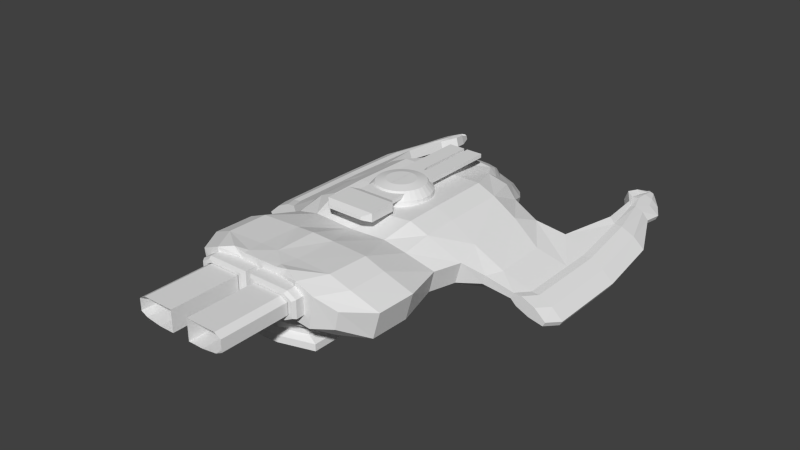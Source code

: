 # Source: corvette.blend  (saved by Blender 2.59.0; exported with 4.5.12 LTS)
import bpy
from mathutils import Matrix  # noqa: F401  (used for matrix-valued properties, if any)

bpy.ops.wm.read_factory_settings(use_empty=True)
scene = bpy.context.scene
scene.name = 'Scene'

# ---- collections
col_collection_1 = bpy.data.collections.new('Collection 1'); scene.collection.children.link(col_collection_1)

# ---- materials (node trees are filled in below, after node groups)
mat_material = bpy.data.materials.new('Material')
mat_material.alpha_threshold = 0.0
mat_material.use_transparent_shadow = False
mat_material.roughness = 0.5
mat_material.line_color = (0.0, 0.0, 0.0, 1.0)

# ---- material node trees

# ---- world
world_world = bpy.data.worlds.new('World'); scene.world = world_world
world_world.color = (0.05088, 0.05088, 0.05088)
world_world.use_sun_shadow = False
world_world.sun_shadow_jitter_overblur = 0.0
world_world.cycles.sampling_method = 'MANUAL'
world_world.cycles.sample_map_resolution = 256

# ---- meshes
me_cube = bpy.data.meshes.new('Cube')
me_cube.from_pydata([(3.718, -20.03, 0.1479), (1.877, -20.03, 0.1479), (3.718, -20.03, 2.648), (1.877, -20.03, 2.648), (5.548, -20.03, 2.648), (5.548, -20.03, 0.3967), (6.348, -20.03, 0.8071), (6.348, -20.03, 2.198), (6.775, -21.3, 2.358), (6.775, -21.3, 0.6668), (5.802, -21.3, 0.1675), (5.802, -21.3, 2.906), (1.336, -21.3, 2.906), (3.576, -21.3, 2.906), (1.336, -21.3, -0.1352), (3.576, -21.3, -0.1352), (3.576, -31.3, -0.1352), (1.336, -31.3, -0.1352), (3.576, -31.3, 2.906), (1.336, -31.3, 2.906), (5.802, -31.3, 2.906), (5.802, -31.3, 0.1675), (6.775, -31.3, 0.6668), (6.775, -31.3, 2.358)], [], [(0, 2, 3, 1), (2, 0, 5, 4), (4, 5, 6, 7), (4, 7, 8, 11), (7, 6, 9, 8), (6, 5, 10, 9), (2, 4, 11, 13), (5, 0, 15, 10), (1, 3, 12, 14), (3, 2, 13, 12), (0, 1, 14, 15), (15, 14, 17, 16), (12, 13, 18, 19), (14, 12, 19, 17), (10, 15, 16, 21), (13, 11, 20, 18), (9, 10, 21, 22), (8, 9, 22, 23), (11, 8, 23, 20)])
_uv = me_cube.uv_layers.new(name='UVTex')
_uv.uv.foreach_set('vector', [0.8547, 0.8261, 0.696, 0.8266, 0.6956, 0.7097, 0.8544, 0.7092, 0.696, 0.8266, 0.8547, 0.8261, 0.8393, 0.9423, 0.6963, 0.9428, 0.6963, 0.9428, 0.8393, 0.9423, 0.8134, 0.9932, 0.7251, 0.9935, 0.6151, 0.9018, 0.67, 0.8995, 0.6951, 0.9817, 0.6284, 0.9845, 0.9006, 0.8978, 0.9889, 0.8975, 0.9981, 0.9819, 0.8907, 0.9822, 0.02479, 0.8994, 0.07979, 0.9011, 0.06691, 0.9837, 0.0, 0.9816, 0.5005, 0.8996, 0.6151, 0.9018, 0.6284, 0.9845, 0.489, 0.9819, 0.07979, 0.9011, 0.1968, 0.9002, 0.2092, 0.9826, 0.06691, 0.9837, 0.8729, 0.7087, 0.7142, 0.7092, 0.6975, 0.633, 0.8907, 0.633, 0.3853, 0.8975, 0.5005, 0.8996, 0.489, 0.9819, 0.3488, 0.9793, 0.1968, 0.9002, 0.3113, 0.8975, 0.3486, 0.9793, 0.2092, 0.9826, 0.2092, 0.633, 0.3486, 0.633, 0.3488, 0.007152, 0.2095, 0.007152, 0.3488, 0.633, 0.489, 0.633, 0.4895, 0.007152, 0.3493, 0.007152, 0.8907, 0.633, 0.6975, 0.633, 0.6956, 0.007152, 0.8887, 0.007152, 0.06691, 0.633, 0.2092, 0.633, 0.2095, 0.007152, 0.06714, 0.007152, 0.489, 0.633, 0.6284, 0.633, 0.6289, 0.007152, 0.4895, 0.007152, 0.0, 0.633, 0.06691, 0.633, 0.06714, 0.007152, 0.0002341, 0.007152, 0.8907, 0.633, 0.9981, 0.633, 1.0, 0.007152, 0.8926, 0.007152, 0.6284, 0.633, 0.6951, 0.633, 0.6956, 0.007152, 0.6289, 0.007152])
me_cube.use_remesh_preserve_volume = False
me_cube.use_remesh_preserve_attributes = False
me_cube.use_mirror_vertex_groups = False
me_cube.update()
me_turret = bpy.data.meshes.new('Turret')
me_turret.from_pydata([(-0.2758, 11.22, -0.28), (-0.2758, 2.754, -0.28), (-2.708, 2.754, -0.28), (-2.708, 11.22, -0.28), (-0.2758, 11.22, 0.28), (-0.2758, 2.754, 0.28), (-2.708, 2.754, 0.28), (-2.708, 11.22, 0.28), (-2.708, 1.754, 0.28), (0.0, 1.754, 0.28), (-2.708, 1.754, -0.28), (0.0, 1.754, -0.28), (-6.903e-06, -8.146, -0.28), (-2.708, -8.146, -0.28), (-6.903e-06, -8.146, 0.28), (-2.708, -8.146, 0.28), (-3.708, -9.146, 0.616), (-8.345e-06, -9.146, 0.616), (-3.708, -9.146, -0.616), (-8.345e-06, -9.146, -0.616), (-1.246e-05, -13.15, -0.616), (-3.708, -13.15, -0.616), (-1.246e-05, -13.15, 0.616), (-3.708, -13.15, 0.616), (-2.708, -14.15, 0.2464), (-1.347e-05, -14.15, 0.2464), (-2.708, -14.15, -0.2464), (-1.347e-05, -14.15, -0.2464), (2.743e-07, 1.432, -1.443), (-1.17e-06, -7.432, -1.443), (-0.8646, -7.346, -1.443), (-1.696, -7.094, -1.443), (-2.462, -6.685, -1.443), (-3.134, -6.134, -1.443), (-3.685, -5.462, -1.443), (-4.094, -4.696, -1.443), (-4.346, -3.865, -1.443), (-4.432, -3.0, -1.443), (-4.346, -2.135, -1.443), (-4.094, -1.304, -1.443), (-3.685, -0.538, -1.443), (-3.134, 0.1336, -1.443), (-2.462, 0.6847, -1.443), (-1.696, 1.094, -1.443), (-0.8645, 1.346, -1.443), (7.389e-06, 1.432, -0.5568), (4.395e-06, -7.432, -0.5568), (-0.8645, -7.346, -0.5568), (-1.696, -7.094, -0.5568), (-2.462, -6.685, -0.5568), (-3.134, -6.134, -0.5568), (-3.685, -5.462, -0.5568), (-4.094, -4.696, -0.5568), (-4.346, -3.865, -0.5568), (-4.432, -3.0, -0.5568), (-4.346, -2.135, -0.5568), (-4.094, -1.304, -0.5568), (-3.685, -0.538, -0.5568), (-3.134, 0.1336, -0.5568), (-2.462, 0.6847, -0.5568), (-1.696, 1.094, -0.5568), (-0.8646, 1.346, -0.5568), (-0.6862, 0.46, 0.522), (-1.348, 0.2592, 0.522), (-1.958, -0.06695, 0.522), (-2.493, -0.5059, 0.522), (-2.932, -1.041, 0.522), (-3.258, -1.651, 0.522), (-3.459, -2.313, 0.522), (-3.527, -3.001, 0.522), (-3.459, -3.69, 0.522), (-3.258, -4.352, 0.522), (-2.932, -4.962, 0.522), (-2.493, -5.497, 0.522), (-1.958, -5.936, 0.522), (-1.348, -6.262, 0.522), (-0.6862, -6.463, 0.522), (0.002332, -6.531, 0.522), (0.002334, 0.5278, 0.522), (0.00602, -0.9035, 0.831), (0.006018, -5.104, 0.831), (-0.4037, -5.064, 0.831), (-0.7977, -4.944, 0.831), (-1.161, -4.75, 0.831), (-1.479, -4.489, 0.831), (-1.74, -4.171, 0.831), (-1.934, -3.807, 0.831), (-2.054, -3.413, 0.831), (-2.094, -3.004, 0.831), (-2.054, -2.594, 0.831), (-1.934, -2.2, 0.831), (-1.74, -1.837, 0.831), (-1.479, -1.519, 0.831), (-1.161, -1.257, 0.831), (-0.7977, -1.063, 0.831), (-0.4037, -0.9439, 0.831), (0.006016, -3.004, 0.831)], [], [(0, 1, 2, 3), (4, 7, 6, 5), (0, 4, 5, 1), (2, 6, 7, 3), (4, 0, 3, 7), (6, 2, 10, 8), (1, 5, 9, 11), (5, 6, 8, 9), (2, 1, 11, 10), (10, 11, 12, 13), (9, 8, 15, 14), (8, 10, 13, 15), (15, 13, 18, 16), (12, 14, 17, 19), (14, 15, 16, 17), (13, 12, 19, 18), (18, 19, 20, 21), (17, 16, 23, 22), (19, 17, 22, 20), (16, 18, 21, 23), (23, 21, 26, 24), (20, 22, 25, 27), (22, 23, 24, 25), (21, 20, 27, 26), (27, 25, 24, 26), (29, 46, 47, 30), (30, 47, 48, 31), (31, 48, 49, 32), (32, 49, 50, 33), (33, 50, 51, 34), (34, 51, 52, 35), (35, 52, 53, 36), (36, 53, 54, 37), (37, 54, 55, 38), (38, 55, 56, 39), (39, 56, 57, 40), (40, 57, 58, 41), (41, 58, 59, 42), (42, 59, 60, 43), (43, 60, 61, 44), (44, 61, 45, 28), (45, 61, 62, 78), (61, 60, 63, 62), (60, 59, 64, 63), (59, 58, 65, 64), (58, 57, 66, 65), (57, 56, 67, 66), (56, 55, 68, 67), (55, 54, 69, 68), (54, 53, 70, 69), (53, 52, 71, 70), (52, 51, 72, 71), (51, 50, 73, 72), (50, 49, 74, 73), (49, 48, 75, 74), (48, 47, 76, 75), (47, 46, 77, 76), (76, 77, 80, 81), (75, 76, 81, 82), (74, 75, 82, 83), (73, 74, 83, 84), (72, 73, 84, 85), (71, 72, 85, 86), (70, 71, 86, 87), (69, 70, 87, 88), (68, 69, 88, 89), (67, 68, 89, 90), (66, 67, 90, 91), (65, 66, 91, 92), (64, 65, 92, 93), (63, 64, 93, 94), (62, 63, 94, 95), (78, 62, 95, 79), (96, 81, 80), (96, 82, 81), (96, 83, 82), (96, 84, 83), (96, 85, 84), (96, 86, 85), (96, 87, 86), (96, 88, 87), (96, 89, 88), (96, 90, 89), (96, 91, 90), (96, 92, 91), (96, 93, 92), (96, 94, 93), (96, 95, 94), (96, 79, 95)])
_uv = me_turret.uv_layers.new(name='UVTex')
_uv.uv.foreach_set('vector', [0.1469, 0.0334, 0.1479, 0.3496, 0.05702, 0.3499, 0.05605, 0.03368, 0.1733, 0.0334, 0.2642, 0.03368, 0.2632, 0.3499, 0.1724, 0.3496, 0.3009, 0.5025, 0.3009, 0.5375, 0.3009, 0.5375, 0.3009, 0.5025, 0.301, 0.4817, 0.3009, 0.4466, 0.3009, 0.4466, 0.301, 0.4817, 0.3009, 0.4253, 0.3359, 0.4254, 0.3364, 0.2732, 0.3013, 0.2731, 0.3009, 0.4466, 0.301, 0.4817, 0.301, 0.4817, 0.3009, 0.4466, 0.3009, 0.5025, 0.3009, 0.5375, 0.3181, 0.5376, 0.3182, 0.5025, 0.1724, 0.3496, 0.2632, 0.3499, 0.2631, 0.3873, 0.162, 0.387, 0.05702, 0.3499, 0.1479, 0.3496, 0.1583, 0.387, 0.05714, 0.3873, 0.05714, 0.3873, 0.1583, 0.387, 0.1595, 0.7569, 0.05828, 0.7572, 0.162, 0.387, 0.2631, 0.3873, 0.262, 0.7572, 0.1608, 0.7569, 0.3009, 0.4466, 0.301, 0.4817, 0.301, 0.4817, 0.3009, 0.4466, 0.3009, 0.4466, 0.301, 0.4817, 0.3636, 0.5025, 0.3634, 0.4254, 0.3364, 0.3693, 0.3364, 0.4044, 0.3364, 0.4254, 0.3365, 0.3483, 0.1608, 0.7569, 0.262, 0.7572, 0.2993, 0.7946, 0.1607, 0.7942, 0.05828, 0.7572, 0.1595, 0.7569, 0.1596, 0.7942, 0.02103, 0.7946, 0.02103, 0.7946, 0.1596, 0.7942, 0.16, 0.9436, 0.02149, 0.9441, 0.1607, 0.7942, 0.2993, 0.7946, 0.2988, 0.9441, 0.1603, 0.9436, 0.3365, 0.3483, 0.3364, 0.4254, 0.3364, 0.4254, 0.3365, 0.3483, 0.3634, 0.4254, 0.3636, 0.5025, 0.3636, 0.5025, 0.3634, 0.4254, 0.378, 0.2731, 0.3009, 0.2728, 0.3242, 0.2103, 0.355, 0.2104, 0.3365, 0.3483, 0.3364, 0.4254, 0.3364, 0.4023, 0.3364, 0.3714, 0.1603, 0.9436, 0.2988, 0.9441, 0.2613, 0.9814, 0.1601, 0.9811, 0.02149, 0.9441, 0.16, 0.9436, 0.1601, 0.9811, 0.05897, 0.9814, 0.3247, 0.04086, 0.3555, 0.04096, 0.355, 0.2104, 0.3242, 0.2103, 0.958, 0.01872, 0.958, 0.01872, 0.8634, 0.02804, 0.8634, 0.02804, 0.8634, 0.02804, 0.8634, 0.02804, 0.7725, 0.05562, 0.7725, 0.05562, 0.7725, 0.05562, 0.7725, 0.05562, 0.6887, 0.1004, 0.6887, 0.1004, 0.6887, 0.1004, 0.6887, 0.1004, 0.6152, 0.1607, 0.6152, 0.1607, 0.6152, 0.1607, 0.6152, 0.1607, 0.5549, 0.2342, 0.5549, 0.2342, 0.5549, 0.2342, 0.5549, 0.2342, 0.5101, 0.318, 0.5101, 0.318, 0.5101, 0.318, 0.5101, 0.318, 0.4825, 0.4089, 0.4825, 0.4089, 0.4825, 0.4089, 0.4825, 0.4089, 0.4732, 0.5035, 0.4732, 0.5035, 0.4732, 0.5035, 0.4732, 0.5035, 0.4825, 0.598, 0.4825, 0.598, 0.4825, 0.598, 0.4825, 0.598, 0.5101, 0.689, 0.5101, 0.689, 0.5101, 0.689, 0.5101, 0.689, 0.5549, 0.7728, 0.5549, 0.7728, 0.5549, 0.7728, 0.5549, 0.7728, 0.6152, 0.8462, 0.6152, 0.8462, 0.6152, 0.8462, 0.6152, 0.8462, 0.6887, 0.9065, 0.6887, 0.9065, 0.6887, 0.9065, 0.6887, 0.9065, 0.7725, 0.9513, 0.7725, 0.9513, 0.7725, 0.9513, 0.7725, 0.9513, 0.8634, 0.9789, 0.8634, 0.9789, 0.8634, 0.9789, 0.8634, 0.9789, 0.958, 0.9882, 0.958, 0.9882, 0.958, 0.9882, 0.8634, 0.9789, 0.8829, 0.882, 0.9582, 0.8894, 0.8634, 0.9789, 0.7725, 0.9513, 0.8105, 0.86, 0.8829, 0.882, 0.7725, 0.9513, 0.6887, 0.9065, 0.7438, 0.8243, 0.8105, 0.86, 0.6887, 0.9065, 0.6152, 0.8462, 0.6853, 0.7763, 0.7438, 0.8243, 0.6152, 0.8462, 0.5549, 0.7728, 0.6372, 0.7178, 0.6853, 0.7763, 0.5549, 0.7728, 0.5101, 0.689, 0.6016, 0.6511, 0.6372, 0.7178, 0.5101, 0.689, 0.4825, 0.598, 0.5796, 0.5786, 0.6016, 0.6511, 0.4825, 0.598, 0.4732, 0.5035, 0.5722, 0.5033, 0.5796, 0.5786, 0.4732, 0.5035, 0.4825, 0.4089, 0.5796, 0.428, 0.5722, 0.5033, 0.4825, 0.4089, 0.5101, 0.318, 0.6016, 0.3556, 0.5796, 0.428, 0.5101, 0.318, 0.5549, 0.2342, 0.6372, 0.2888, 0.6016, 0.3556, 0.5549, 0.2342, 0.6152, 0.1607, 0.6853, 0.2303, 0.6372, 0.2888, 0.6152, 0.1607, 0.6887, 0.1004, 0.7438, 0.1823, 0.6853, 0.2303, 0.6887, 0.1004, 0.7725, 0.05562, 0.8105, 0.1466, 0.7438, 0.1823, 0.7725, 0.05562, 0.8634, 0.02804, 0.8829, 0.1247, 0.8105, 0.1466, 0.8634, 0.02804, 0.958, 0.01872, 0.9582, 0.1173, 0.8829, 0.1247, 0.8829, 0.1247, 0.9582, 0.1173, 0.9586, 0.2733, 0.9138, 0.2777, 0.8105, 0.1466, 0.8829, 0.1247, 0.9138, 0.2777, 0.8707, 0.2908, 0.7438, 0.1823, 0.8105, 0.1466, 0.8707, 0.2908, 0.831, 0.3121, 0.6853, 0.2303, 0.7438, 0.1823, 0.831, 0.3121, 0.7962, 0.3406, 0.6372, 0.2888, 0.6853, 0.2303, 0.7962, 0.3406, 0.7676, 0.3754, 0.6016, 0.3556, 0.6372, 0.2888, 0.7676, 0.3754, 0.7464, 0.4152, 0.5796, 0.428, 0.6016, 0.3556, 0.7464, 0.4152, 0.7333, 0.4582, 0.5722, 0.5033, 0.5796, 0.428, 0.7333, 0.4582, 0.7289, 0.5031, 0.5796, 0.5786, 0.5722, 0.5033, 0.7289, 0.5031, 0.7333, 0.5479, 0.6016, 0.6511, 0.5796, 0.5786, 0.7333, 0.5479, 0.7464, 0.591, 0.6372, 0.7178, 0.6016, 0.6511, 0.7464, 0.591, 0.7676, 0.6307, 0.6853, 0.7763, 0.6372, 0.7178, 0.7676, 0.6307, 0.7962, 0.6655, 0.7438, 0.8243, 0.6853, 0.7763, 0.7962, 0.6655, 0.831, 0.6941, 0.8105, 0.86, 0.7438, 0.8243, 0.831, 0.6941, 0.8707, 0.7153, 0.8829, 0.882, 0.8105, 0.86, 0.8707, 0.7153, 0.9138, 0.7284, 0.9582, 0.8894, 0.8829, 0.882, 0.9138, 0.7284, 0.9586, 0.7328, 0.9586, 0.5031, 0.9138, 0.2777, 0.9586, 0.2733, 0.9586, 0.5031, 0.8707, 0.2908, 0.9138, 0.2777, 0.9586, 0.5031, 0.831, 0.3121, 0.8707, 0.2908, 0.9586, 0.5031, 0.7962, 0.3406, 0.831, 0.3121, 0.9586, 0.5031, 0.7676, 0.3754, 0.7962, 0.3406, 0.9586, 0.5031, 0.7464, 0.4152, 0.7676, 0.3754, 0.9586, 0.5031, 0.7333, 0.4582, 0.7464, 0.4152, 0.9586, 0.5031, 0.7289, 0.5031, 0.7333, 0.4582, 0.9586, 0.5031, 0.7333, 0.5479, 0.7289, 0.5031, 0.9586, 0.5031, 0.7464, 0.591, 0.7333, 0.5479, 0.9586, 0.5031, 0.7676, 0.6307, 0.7464, 0.591, 0.9586, 0.5031, 0.7962, 0.6655, 0.7676, 0.6307, 0.9586, 0.5031, 0.831, 0.6941, 0.7962, 0.6655, 0.9586, 0.5031, 0.8707, 0.7153, 0.831, 0.6941, 0.9586, 0.5031, 0.9138, 0.7284, 0.8707, 0.7153, 0.9586, 0.5031, 0.9586, 0.7328, 0.9138, 0.7284])
me_turret.use_remesh_preserve_volume = False
me_turret.use_remesh_preserve_attributes = False
me_turret.use_mirror_vertex_groups = False
me_turret.update()
me_weapon = bpy.data.meshes.new('Weapon')
me_weapon.from_pydata([(12.12, 18.53, -6.006), (12.12, 14.53, -6.006), (6.724, 16.53, -6.006), (6.724, 18.53, -6.006), (12.12, 18.53, -4.886), (12.12, 14.53, -4.886), (6.724, 16.53, -4.886), (6.724, 18.53, -4.886), (9.367, 18.53, -6.006), (9.367, 18.53, -4.886), (9.103, 18.68, -4.998), (9.103, 18.68, -5.894), (6.988, 18.68, -4.998), (6.988, 18.68, -5.894), (9.643, 18.68, -4.998), (9.643, 18.68, -5.894), (11.85, 18.68, -4.998), (11.85, 18.68, -5.894), (11.85, 19.98, -5.894), (11.85, 19.98, -4.998), (9.643, 19.98, -5.894), (9.643, 19.98, -4.998), (6.988, 19.98, -5.894), (6.988, 19.98, -4.998), (9.103, 19.98, -5.894), (9.103, 19.98, -4.998), (8.791, 19.98, -5.132), (8.791, 19.98, -5.759), (7.31, 19.98, -5.132), (7.31, 19.98, -5.759), (9.969, 19.98, -5.132), (9.969, 19.98, -5.759), (11.51, 19.98, -5.132), (11.51, 19.98, -5.759), (11.51, 18.98, -5.759), (11.51, 18.98, -5.132), (9.969, 18.98, -5.759), (9.969, 18.98, -5.132), (7.31, 18.98, -5.759), (7.31, 18.98, -5.132), (8.791, 18.98, -5.759), (8.791, 18.98, -5.132)], [], [(0, 4, 5, 1), (1, 5, 6, 2), (2, 6, 7, 3), (8, 1, 2), (3, 8, 2), (8, 0, 1), (9, 6, 5), (4, 9, 5), (9, 7, 6), (9, 8, 11, 10), (7, 9, 10, 12), (8, 3, 13, 11), (3, 7, 12, 13), (8, 9, 14, 15), (9, 4, 16, 14), (0, 8, 15, 17), (4, 0, 17, 16), (16, 17, 18, 19), (17, 15, 20, 18), (14, 16, 19, 21), (15, 14, 21, 20), (13, 12, 23, 22), (11, 13, 22, 24), (12, 10, 25, 23), (10, 11, 24, 25), (25, 24, 27, 26), (23, 25, 26, 28), (24, 22, 29, 27), (22, 23, 28, 29), (20, 21, 30, 31), (21, 19, 32, 30), (18, 20, 31, 33), (19, 18, 33, 32), (32, 33, 34, 35), (33, 31, 36, 34), (30, 32, 35, 37), (31, 30, 37, 36), (29, 28, 39, 38), (27, 29, 38, 40), (28, 26, 41, 39), (26, 27, 40, 41), (40, 38, 39, 41), (34, 36, 37, 35)])
_uv = me_weapon.uv_layers.new(name='UVTex')
_uv.uv.foreach_set('vector', [0.2263, 0.5028, 0.2267, 0.6063, 0.2267, 0.6063, 0.2263, 0.5028, 0.5006, 0.5028, 0.6041, 0.5029, 0.6035, 1.002, 0.5, 1.002, 0.231, 0.6063, 0.2307, 0.5028, 0.2307, 0.5028, 0.231, 0.6063, 0.2557, 0.3687, 0.0, 0.0, 0.4994, 0.1832, 0.5, 0.368, 0.2557, 0.3687, 0.4994, 0.1832, 0.2557, 0.3687, 0.001134, 0.3695, 0.0, 0.0, 0.7557, 0.134, 0.9994, 0.3196, 0.5, 0.5028, 0.5011, 0.1333, 0.7557, 0.134, 0.5, 0.5028, 0.7557, 0.134, 1.0, 0.1348, 0.9994, 0.3196, 0.2016, 0.5028, 0.2019, 0.6063, 0.2263, 0.5958, 0.2261, 0.5131, 1.0, 0.1348, 0.7557, 0.134, 0.7802, 0.1209, 0.9756, 0.1215, 0.2557, 0.3687, 0.5, 0.368, 0.4756, 0.3813, 0.2802, 0.3819, 0.6288, 0.7433, 0.6285, 0.6399, 0.6041, 0.6503, 0.6043, 0.7331, 0.2019, 0.6063, 0.2016, 0.5028, 0.1762, 0.5132, 0.1764, 0.596, 0.7557, 0.134, 0.5011, 0.1333, 0.5266, 0.1201, 0.7303, 0.1207, 0.001134, 0.3695, 0.2557, 0.3687, 0.2303, 0.3821, 0.02664, 0.3827, 0.2006, 0.6063, 0.2009, 0.7097, 0.2263, 0.6993, 0.2261, 0.6165, 0.2272, 0.5856, 0.2269, 0.5028, 0.2269, 0.5028, 0.2272, 0.5856, 0.02664, 0.3827, 0.2303, 0.3821, 0.2307, 0.5022, 0.027, 0.5028, 0.7303, 0.1207, 0.5266, 0.1201, 0.527, 0.0, 0.7307, 0.0006254, 0.2302, 0.5856, 0.2304, 0.5028, 0.2304, 0.5028, 0.2302, 0.5856, 0.2304, 0.5856, 0.2307, 0.5028, 0.2307, 0.5028, 0.2304, 0.5856, 0.2802, 0.3819, 0.4756, 0.3813, 0.476, 0.5014, 0.2806, 0.502, 0.9756, 0.1215, 0.7802, 0.1209, 0.7806, 0.0007781, 0.976, 0.001378, 0.2267, 0.5856, 0.2269, 0.5028, 0.2269, 0.5028, 0.2267, 0.5856, 0.0005994, 0.6984, 0.08337, 0.6982, 0.07087, 0.6694, 0.01293, 0.6696, 0.0, 0.503, 0.0005994, 0.6984, 0.01293, 0.6696, 0.01251, 0.5328, 0.08337, 0.6982, 0.08277, 0.5028, 0.07045, 0.5326, 0.07087, 0.6694, 0.08277, 0.5028, 0.0, 0.503, 0.01251, 0.5328, 0.07045, 0.5326, 0.4994, 0.5028, 0.4166, 0.503, 0.4291, 0.5331, 0.4871, 0.5329, 0.4166, 0.503, 0.4172, 0.7067, 0.4295, 0.6757, 0.4291, 0.5331, 0.5, 0.7065, 0.4994, 0.5028, 0.4871, 0.5329, 0.4875, 0.6755, 0.4172, 0.7067, 0.5, 0.7065, 0.4875, 0.6755, 0.4295, 0.6757, 0.23, 0.5028, 0.2302, 0.5607, 0.2302, 0.5607, 0.23, 0.5028, 0.4162, 0.5028, 0.4166, 0.6454, 0.3242, 0.6457, 0.3238, 0.5031, 0.1758, 0.5028, 0.1762, 0.6454, 0.08381, 0.6457, 0.08337, 0.5031, 0.2273, 0.5028, 0.2272, 0.5607, 0.2272, 0.5607, 0.2273, 0.5028, 0.2298, 0.5028, 0.23, 0.5607, 0.23, 0.5607, 0.2298, 0.5028, 0.6964, 0.5028, 0.6969, 0.6396, 0.6045, 0.6399, 0.6041, 0.5031, 0.3234, 0.5028, 0.3238, 0.6396, 0.2314, 0.6399, 0.231, 0.5031, 0.2273, 0.5028, 0.2275, 0.5607, 0.2275, 0.5607, 0.2273, 0.5028, 0.6969, 0.7766, 0.6964, 0.6399, 0.6385, 0.64, 0.6389, 0.7768, 0.7548, 0.6456, 0.7552, 0.503, 0.6973, 0.5028, 0.6969, 0.6454])
me_weapon.use_remesh_preserve_volume = False
me_weapon.use_remesh_preserve_attributes = False
me_weapon.use_mirror_vertex_groups = False
me_weapon.update()
me_corvette = bpy.data.meshes.new('Corvette')
me_corvette.from_pydata([(8.981, 15.69, 2.714), (9.07, 6.312, 2.753), (12.55, 6.506, 0.3703), (12.32, 15.95, 0.3608), (12.33, 2.935, -3.799), (13.16, 2.935, -0.6332), (9.13, 1.187, 2.626), (7.687, 1.188, -3.733), (8.423, 20.97, -2.962), (8.98, 20.97, 0.2106), (7.338, 21.06, 2.042), (6.306, 21.06, -3.476), (2.761, 29.56, -3.928), (0.0001411, 30.0, -3.808), (2.785, 29.6, -2.199), (0.0003023, 30.0, -2.044), (4.637, 28.67, -2.782), (4.428, 28.67, -3.899), (4.497, 20.75, 2.959), (0.0004625, 21.0, 2.961), (6.438, 1.062, 3.829), (0.0005159, 1.0, 3.553), (0.0005379, 16.0, 3.896), (0.0005379, 6.0, 3.896), (6.471, 6.312, 3.931), (6.36, 15.69, 3.87), (0.0004301, -3.0, 2.207), (5.758, -3.241, 2.653), (7.741, -3.056, -3.739), (9.043, -3.056, 1.877), (12.19, -1.306, -0.3978), (11.42, -1.306, -3.573), (15.63, 4.81, -2.394), (15.21, 4.81, -3.724), (15.85, 15.38, -4.056), (16.01, 7.473, -4.089), (16.39, 15.38, -2.471), (16.54, 7.473, -2.543), (13.11, 20.07, -1.307), (12.59, 20.07, -3.264), (19.39, 30.68, -3.96), (18.99, 30.68, -4.918), (18.39, 31.16, -3.322), (17.85, 31.16, -4.705), (16.45, 21.57, -4.186), (16.94, 21.57, -2.788), (20.46, 8.206, -4.417), (20.46, 16.61, -4.417), (20.04, 8.206, -5.367), (20.04, 16.61, -5.367), (18.96, 5.806, -4.905), (19.35, 5.806, -3.946), (20.04, 20.61, -5.367), (20.46, 20.61, -4.417), (21.63, 20.61, -4.492), (20.85, 20.61, -6.185), (20.53, 5.806, -3.993), (19.78, 5.806, -5.704), (20.85, 16.61, -6.185), (20.85, 8.206, -6.185), (21.63, 16.61, -4.492), (21.63, 8.206, -4.492), (19.81, 30.68, -5.718), (20.56, 30.68, -4.007), (22.56, 30.68, -4.936), (21.74, 30.68, -6.612), (23.61, 8.206, -5.466), (23.61, 16.61, -5.466), (22.75, 8.206, -7.124), (22.75, 16.61, -7.124), (21.71, 5.806, -6.597), (22.53, 5.806, -4.92), (22.75, 20.61, -7.124), (23.61, 20.61, -5.466), (25.27, 20.61, -7.01), (24.9, 20.61, -7.658), (24.22, 5.806, -6.424), (23.87, 5.806, -7.08), (24.9, 16.61, -7.658), (24.9, 8.206, -7.658), (25.27, 16.61, -7.01), (25.27, 8.206, -7.01), (23.9, 30.68, -7.097), (24.25, 30.68, -6.441), (21.02, 37.62, -5.598), (20.71, 37.56, -6.275), (19.31, 37.56, -6.271), (20.04, 37.71, -4.559), (18.81, 37.76, -4.059), (18.13, 37.6, -5.789), (16.97, 38.14, -5.187), (17.47, 38.26, -3.8), (17.68, 37.66, -5.174), (18.05, 37.74, -4.208), (16.92, 40.12, -4.001), (16.58, 40.03, -4.975), (15.99, 40.52, -3.48), (15.52, 40.39, -4.882), (17.29, 40.1, -5.683), (17.94, 40.25, -3.941), (19.69, 40.43, -4.647), (18.97, 40.28, -6.364), (20.86, 40.51, -6.6), (21.17, 40.57, -5.924), (20.05, 42.46, -5.59), (19.76, 42.4, -6.274), (18.37, 42.23, -6.288), (19.06, 42.38, -4.562), (17.84, 42.25, -4.076), (17.19, 42.1, -5.82), (15.95, 42.45, -5.206), (16.43, 42.58, -3.809), (16.73, 42.06, -5.208), (17.08, 42.15, -4.235), (17.38, 44.19, -4.634), (17.1, 44.12, -5.41), (17.01, 44.63, -4.665), (16.81, 44.58, -5.221), (16.98, 44.59, -5.532), (17.34, 44.68, -4.533), (17.22, 44.12, -5.811), (17.74, 44.24, -4.416), (18.23, 44.3, -4.605), (17.7, 44.17, -5.995), (17.83, 44.73, -4.719), (17.45, 44.64, -5.714), (18.05, 44.72, -5.603), (18.2, 44.76, -5.206), (18.34, 44.26, -5.769), (18.56, 44.31, -5.215), (13.15, -7.962, -3.716), (14.24, -7.962, 0.2262), (11.28, -9.712, 2.963), (9.338, -9.712, -3.968), (8.499, -9.837, 4.098), (0.0005751, -9.893, 4.468), (0.0005751, -15.89, 4.468), (8.383, -15.94, 4.275), (9.136, -15.84, -3.732), (11.3, -15.64, 3.072), (14.18, -13.89, 0.3285), (13.11, -13.89, -3.571), (10.72, -17.73, -1.45), (11.28, -17.73, 1.14), (0.0005331, -18.89, 3.813), (9.12, -19.52, 3.15), (0.0002079, -18.89, -1.267), (8.355, -19.52, -1.394), (6.49, -19.59, 4.233), (0.0005751, -18.89, 4.468), (3.261, -18.68, -1.065), (4.471, -18.76, 4.718), (3.893, -18.96, 3.887), (5.863, -19.81, -0.802), (2.957, 0.85, 3.625), (2.895, 16.0, 3.679), (2.974, 6.312, 3.767), (2.977, -9.504, 4.083), (3.01, -15.67, 4.291), (2.669, -18.09, 4.479), (2.674, -18.86, 4.453), (2.622, -18.89, 3.37), (5.353, 24.12, -3.638), (6.007, 24.24, 0.4659), (7.471, 24.44, -1.139), (7.069, 24.4, -3.38), (2.677, 24.12, -4.574), (5.579e-05, 23.98, -4.649), (1.63, -18.68, -3.295), (0.000104, -18.89, -3.238), (4.53e-05, -15.89, -4.723), (4.568, -15.84, -4.548), (4.669, -9.712, -4.482), (4.53e-05, -9.893, -4.723), (4.339e-05, -3.0, -4.709), (3.87, -3.056, -4.546), (7.057e-05, 30.0, -4.527), (1.38, 29.56, -4.493), (3.153, 21.06, -4.62), (4.339e-05, 21.0, -4.709), (3.844, 1.188, -4.548), (4.339e-05, 1.0, -4.709), (4.339e-05, 16.0, -4.709), (4.339e-05, 6.0, -4.709), (4.339e-05, 6.0, -5.709), (4.339e-05, 16.0, -5.709), (4.339e-05, 1.0, -5.709), (3.844, 1.188, -5.548), (4.339e-05, 21.0, -5.709), (3.153, 21.06, -5.62), (1.38, 28.56, -5.493), (7.057e-05, 29.0, -5.527), (3.87, -3.056, -5.546), (4.339e-05, -3.0, -5.709), (4.53e-05, -9.893, -5.723), (4.669, -9.712, -5.482), (4.568, -15.84, -5.548), (4.53e-05, -15.89, -5.723), (0.000104, -18.28, -4.585), (1.63, -18.07, -4.642), (5.579e-05, 23.98, -5.649), (2.677, 24.12, -5.574), (3.245, 24.12, -6.574), (6.765e-05, 23.98, -6.649), (1.977, -18.68, -5.295), (0.000126, -18.89, -5.238), (5.493e-05, -15.89, -6.723), (5.539, -15.84, -6.548), (5.661, -9.712, -6.482), (5.493e-05, -9.893, -6.723), (5.262e-05, -3.0, -6.709), (4.693, -3.056, -6.546), (8.557e-05, 30.0, -6.527), (1.674, 29.56, -6.493), (3.823, 21.06, -6.62), (5.262e-05, 21.0, -6.709), (4.661, 1.188, -6.548), (5.262e-05, 1.0, -6.709), (5.262e-05, 16.0, -6.709), (5.262e-05, 6.0, -6.709), (4.618, 6.313, -6.551), (4.576, 15.69, -6.554), (4.576, 15.69, -7.554), (4.618, 6.313, -7.551), (5.262e-05, 6.0, -7.979), (5.262e-05, 16.0, -7.979), (5.262e-05, 1.0, -7.979), (4.661, 1.188, -7.548), (5.262e-05, 21.0, -7.979), (3.823, 21.06, -7.62), (1.674, 29.56, -7.493), (8.557e-05, 30.0, -7.797), (4.693, -3.056, -7.546), (5.262e-05, -3.0, -7.979), (5.493e-05, -9.893, -7.993), (5.661, -9.712, -7.482), (5.539, -15.84, -7.548), (5.493e-05, -15.89, -7.993), (0.000126, -18.89, -6.238), (1.977, -18.68, -6.295), (6.765e-05, 23.98, -7.918), (3.245, 24.12, -7.574), (5.524, 4.4, -4.92), (5.05, 18.03, -4.969), (11.52, 17.35, -4.04), (13.87, 8.711, -4.605), (13.76, 14.14, -4.582), (13.32, 6.885, -4.355), (7.212, 18.03, -4.185), (8.664, 17.97, -3.833), (8.16, 4.4, -4.361), (11.35, 5.598, -4.406), (8.093, 14.36, -6.582), (8.141, 7.935, -6.581), (10.83, 8.067, -6.577), (10.7, 14.54, -6.583), (11.38, 5.618, -5.576), (8.188, 4.42, -5.58), (8.693, 17.99, -6.633), (7.241, 18.05, -6.598), (13.35, 6.904, -5.581), (13.79, 14.16, -6.558), (13.9, 8.73, -6.556), (11.55, 17.37, -6.612), (5.078, 18.05, -6.519), (5.552, 4.42, -5.524), (5.528, 7.935, -6.524), (5.504, 14.36, -6.524), (3.431, -17.83, -0.8603), (3.431, -20.83, -0.8603), (0.4314, -20.83, -0.8603), (0.4314, -17.83, -0.8603), (3.431, -17.83, 3.56), (3.431, -20.83, 3.56), (0.4314, -20.83, 3.56), (0.4314, -17.83, 3.56), (6.431, -20.83, 3.564), (6.431, -17.83, 3.564), (6.431, -20.83, -0.4143), (6.431, -17.83, -0.4143), (7.741, -17.83, 0.2889), (7.741, -20.83, 0.2889), (7.741, -17.83, 2.795), (7.741, -20.83, 2.795), (7.417, -21.29, 2.661), (7.417, -21.29, 0.4054), (6.239, -21.29, -0.2274), (6.239, -21.29, 3.353), (0.8391, -21.29, 3.349), (3.539, -21.29, 3.349), (0.8391, -21.29, -0.6289), (3.539, -21.29, -0.6289), (3.54, -21.29, -0.2123), (1.206, -21.29, -0.2123), (3.54, -21.29, 2.97), (1.206, -21.29, 2.97), (5.873, -21.29, 2.973), (5.873, -21.29, 0.1089), (6.892, -21.29, 0.6151), (6.892, -21.29, 2.42), (6.368, -19.99, 2.218), (6.368, -19.99, 0.7899), (5.562, -19.99, 0.3891), (5.562, -19.99, 2.657), (1.867, -19.99, 2.654), (3.714, -19.99, 2.654), (1.867, -19.99, 0.1348), (3.714, -19.99, 0.1348), (2.656e-09, 25.07, 2.17), (2.714, 24.64, 1.983), (3.68, 24.77, 0.7417), (2.656e-09, 23.24, 3.027), (3.046, 23.1, 2.737), (1.496, 26.97, 0.7716), (2.656e-09, 27.14, 0.9779), (2.656e-09, 28.76, -0.5277), (1.137, 28.36, -0.6959), (4.73, 22.26, 1.986)], [], [(0, 1, 2, 3), (2, 1, 6, 5), (0, 3, 9, 10), (14, 12, 13, 15), (12, 14, 16, 17), (0, 10, 18, 25), (6, 1, 24, 20), (1, 0, 25, 24), (6, 20, 27, 29), (5, 6, 29, 30), (7, 4, 31, 28), (4, 5, 30, 31), (5, 4, 33, 32), (2, 5, 32, 37), (3, 2, 37, 36), (38, 3, 36), (38, 9, 3), (9, 38, 39, 8), (34, 39, 44, 49), (39, 38, 45, 44), (38, 36, 47, 45), (36, 37, 46, 47), (35, 34, 49, 48), (37, 32, 51, 46), (32, 33, 50, 51), (33, 35, 48, 50), (53, 45, 47), (44, 52, 49), (44, 45, 42, 43), (52, 44, 43, 41), (45, 53, 40, 42), (40, 53, 54, 63), (52, 41, 62, 55), (53, 47, 60, 54), (49, 52, 55, 58), (50, 48, 59, 57), (51, 50, 57, 56), (46, 51, 56, 61), (48, 49, 58, 59), (47, 46, 61, 60), (60, 61, 66, 67), (59, 58, 69, 68), (61, 56, 71, 66), (56, 57, 70, 71), (57, 59, 68, 70), (58, 55, 72, 69), (54, 60, 67, 73), (55, 62, 65, 72), (63, 54, 73, 64), (64, 73, 74, 83), (72, 65, 82, 75), (73, 67, 80, 74), (69, 72, 75, 78), (70, 68, 79, 77), (71, 70, 77, 76), (66, 71, 76, 81), (68, 69, 78, 79), (67, 66, 81, 80), (78, 80, 81, 79), (79, 81, 76, 77), (80, 78, 75, 74), (74, 75, 82, 83), (83, 82, 85, 84), (82, 65, 86, 85), (64, 83, 84, 87), (63, 64, 87, 88), (65, 62, 89, 86), (62, 41, 92, 89), (40, 63, 88, 93), (42, 40, 93, 91), (41, 43, 90, 92), (43, 42, 91, 90), (90, 91, 96, 97), (92, 90, 97, 95), (91, 93, 94, 96), (93, 88, 99, 94), (89, 92, 95, 98), (86, 89, 98, 101), (88, 87, 100, 99), (87, 84, 103, 100), (85, 86, 101, 102), (84, 85, 102, 103), (103, 102, 105, 104), (102, 101, 106, 105), (100, 103, 104, 107), (99, 100, 107, 108), (101, 98, 109, 106), (98, 95, 112, 109), (94, 99, 108, 113), (96, 94, 113, 111), (95, 97, 110, 112), (97, 96, 111, 110), (110, 111, 116, 117), (112, 110, 117, 115), (111, 113, 114, 116), (113, 108, 121, 114), (109, 112, 115, 120), (106, 109, 120, 123), (108, 107, 122, 121), (107, 104, 129, 122), (105, 106, 123, 128), (104, 105, 128, 129), (116, 114, 121, 119), (115, 117, 118, 120), (117, 116, 119, 118), (118, 119, 124, 125), (120, 118, 125, 123), (119, 121, 122, 124), (124, 122, 129, 127), (123, 125, 126, 128), (125, 124, 127, 126), (127, 129, 128, 126), (31, 30, 131, 130), (28, 31, 130, 133), (30, 29, 132, 131), (29, 27, 134, 132), (132, 134, 137, 139), (131, 132, 139, 140), (133, 130, 141, 138), (130, 131, 140, 141), (141, 140, 143, 142), (138, 141, 142, 147), (140, 139, 145, 143), (139, 137, 148, 145), (145, 147, 142, 143), (151, 148, 137), (145, 148, 153, 147), (148, 151, 152), (148, 152, 150, 153), (138, 147, 153, 150), (25, 155, 156, 24), (155, 22, 23, 156), (24, 156, 154, 20), (156, 23, 21, 154), (155, 18, 19), (22, 155, 19), (155, 25, 18), (154, 26, 27), (20, 154, 27), (154, 21, 26), (157, 27, 26), (135, 157, 26), (157, 134, 27), (134, 157, 158, 137), (157, 135, 136, 158), (158, 136, 159), (137, 158, 159, 151), (160, 151, 159), (149, 160, 159, 136), (161, 146, 150), (152, 161, 150), (161, 144, 146), (144, 161, 160, 149), (161, 152, 151, 160), (9, 164, 163, 10), (164, 16, 14, 163), (8, 165, 164, 9), (165, 17, 16, 164), (11, 162, 165, 8), (162, 12, 17, 165), (12, 162, 166, 177), (162, 11, 178, 166), (150, 146, 169, 168), (138, 150, 168, 171), (133, 138, 171, 172), (28, 133, 172, 175), (7, 28, 175, 180), (13, 12, 177, 176), (183, 182, 185, 184), (181, 183, 184, 186), (182, 179, 188, 185), (176, 177, 190, 191), (180, 175, 192, 187), (174, 181, 186, 193), (175, 172, 195, 192), (173, 174, 193, 194), (172, 171, 196, 195), (170, 173, 194, 197), (169, 170, 197, 198), (171, 168, 199, 196), (168, 169, 198, 199), (179, 167, 200, 188), (167, 176, 191, 200), (166, 178, 189, 201), (177, 166, 201, 190), (190, 201, 202, 213), (201, 189, 214, 202), (200, 191, 212, 203), (188, 200, 203, 215), (199, 198, 205, 204), (196, 199, 204, 207), (198, 197, 206, 205), (197, 194, 209, 206), (195, 196, 207, 208), (194, 193, 210, 209), (192, 195, 208, 211), (193, 186, 217, 210), (187, 192, 211, 216), (191, 190, 213, 212), (185, 188, 215, 218), (186, 184, 219, 217), (184, 185, 218, 219), (221, 220, 223, 222), (219, 218, 225, 224), (220, 216, 227, 223), (217, 219, 224, 226), (214, 221, 222, 229), (218, 215, 228, 225), (212, 213, 230, 231), (216, 211, 232, 227), (210, 217, 226, 233), (211, 208, 235, 232), (209, 210, 233, 234), (208, 207, 236, 235), (206, 209, 234, 237), (205, 206, 237, 238), (207, 204, 239, 236), (204, 205, 238, 239), (215, 203, 240, 228), (203, 212, 231, 240), (202, 214, 229, 241), (213, 202, 241, 230), (222, 223, 224, 225), (224, 223, 227, 226), (222, 225, 228, 229), (226, 227, 232, 233), (233, 232, 235, 234), (234, 235, 236, 237), (239, 237, 236), (239, 238, 237), (228, 240, 241, 229), (240, 231, 230, 241), (7, 180, 242, 250), (178, 11, 248, 243), (39, 34, 246, 244), (8, 39, 244, 249), (34, 35, 245, 246), (33, 4, 251, 247), (35, 33, 247, 245), (11, 8, 249, 248), (4, 7, 250, 251), (251, 250, 257, 256), (248, 249, 258, 259), (245, 247, 260, 262), (247, 251, 256, 260), (246, 245, 262, 261), (249, 244, 263, 258), (244, 246, 261, 263), (243, 248, 259, 264), (250, 242, 265, 257), (253, 252, 255, 254), (253, 254, 256, 257), (255, 252, 259, 258), (256, 254, 262, 260), (254, 255, 261, 262), (263, 261, 255), (258, 263, 255), (259, 252, 267, 264), (253, 257, 265, 266), (252, 253, 266, 267), (180, 187, 265, 242), (187, 216, 265), (216, 220, 266, 265), (220, 221, 267, 266), (178, 243, 264, 189), (189, 264, 214), (214, 264, 267, 221), (270, 271, 268, 269), (272, 275, 274, 273), (270, 274, 275, 271), (271, 275, 272, 268), (268, 272, 277, 279), (272, 273, 276, 277), (269, 268, 279, 278), (278, 279, 280, 281), (277, 276, 283, 282), (279, 277, 282, 280), (280, 282, 283, 281), (281, 283, 284, 285), (283, 276, 287, 284), (278, 281, 285, 286), (276, 273, 289, 287), (269, 278, 286, 291), (274, 270, 290, 288), (273, 274, 288, 289), (270, 269, 291, 290), (290, 291, 292, 293), (289, 288, 295, 294), (288, 290, 293, 295), (291, 286, 297, 292), (287, 289, 294, 296), (286, 285, 298, 297), (284, 287, 296, 299), (285, 284, 299, 298), (298, 299, 300, 301), (299, 296, 303, 300), (297, 298, 301, 302), (296, 294, 305, 303), (292, 297, 302, 307), (295, 293, 306, 304), (294, 295, 304, 305), (293, 292, 307, 306), (307, 305, 304, 306), (305, 307, 302, 303), (303, 302, 301, 300), (163, 14, 316, 310), (10, 163, 310, 317), (19, 18, 312, 311), (18, 10, 317, 312), (14, 15, 315, 316), (316, 315, 314, 313), (317, 310, 309, 312), (310, 316, 313, 309), (312, 309, 308, 311), (309, 313, 314, 308)])
_uv = me_corvette.uv_layers.new(name='UVTex')
_uv.uv.foreach_set('vector', [0.1518, 0.5746, 0.1572, 0.4472, 0.2166, 0.4498, 0.2074, 0.5844, 0.2166, 0.4498, 0.1572, 0.4472, 0.1552, 0.3776, 0.2352, 0.3957, 0.1518, 0.5746, 0.2074, 0.5844, 0.1551, 0.6591, 0.1318, 0.6432, 0.06426, 0.7571, 0.06696, 0.774, 0.03294, 0.7822, 0.02614, 0.7648, 0.06696, 0.774, 0.06426, 0.7571, 0.0838, 0.7516, 0.08817, 0.7641, 0.1518, 0.5746, 0.1318, 0.6432, 0.08766, 0.6289, 0.1134, 0.5707, 0.1552, 0.3776, 0.1572, 0.4472, 0.1189, 0.4478, 0.1159, 0.3794, 0.1572, 0.4472, 0.1518, 0.5746, 0.1134, 0.5707, 0.1189, 0.4478, 0.1552, 0.3776, 0.1159, 0.3794, 0.1048, 0.3209, 0.1508, 0.3182, 0.2352, 0.3957, 0.1552, 0.3776, 0.1508, 0.3182, 0.2114, 0.3323, 0.5787, 0.317, 0.6383, 0.35, 0.6319, 0.286, 0.5808, 0.2616, 0.2744, 0.3745, 0.2352, 0.3957, 0.2114, 0.3323, 0.2567, 0.3226, 0.2352, 0.3957, 0.2744, 0.3745, 0.2922, 0.4138, 0.2792, 0.4285, 0.2166, 0.4498, 0.2352, 0.3957, 0.2792, 0.4285, 0.286, 0.469, 0.2074, 0.5844, 0.2166, 0.4498, 0.286, 0.469, 0.2784, 0.5784, 0.2257, 0.6519, 0.2074, 0.5844, 0.2784, 0.5784, 0.2257, 0.6519, 0.1551, 0.6591, 0.2074, 0.5844, 0.1551, 0.6591, 0.2257, 0.6519, 0.2243, 0.6822, 0.1717, 0.7001, 0.681, 0.5337, 0.6361, 0.6049, 0.6937, 0.6229, 0.7442, 0.5499, 0.2243, 0.6822, 0.2257, 0.6519, 0.2974, 0.6764, 0.284, 0.6973, 0.2257, 0.6519, 0.2784, 0.5784, 0.3392, 0.5899, 0.2974, 0.6764, 0.2784, 0.5784, 0.286, 0.469, 0.3407, 0.4858, 0.3392, 0.5899, 0.6844, 0.4201, 0.681, 0.5337, 0.7442, 0.5499, 0.7435, 0.4324, 0.286, 0.469, 0.2792, 0.4285, 0.3302, 0.4546, 0.3407, 0.4858, 0.2792, 0.4285, 0.2922, 0.4138, 0.3367, 0.4427, 0.3302, 0.4546, 0.6752, 0.3818, 0.6844, 0.4201, 0.7435, 0.4324, 0.7286, 0.3988, 0.3512, 0.6398, 0.2974, 0.6764, 0.3392, 0.5899, 0.6937, 0.6229, 0.7468, 0.6067, 0.7442, 0.5499, 0.284, 0.6973, 0.2974, 0.6764, 0.4064, 0.7953, 0.389, 0.81, 0.7468, 0.6067, 0.6937, 0.6229, 0.7208, 0.7584, 0.7372, 0.7507, 0.2974, 0.6764, 0.3512, 0.6398, 0.4163, 0.7793, 0.4064, 0.7953, 0.9062, 0.7973, 0.908, 0.6913, 0.9219, 0.69, 0.92, 0.7953, 0.8484, 0.6808, 0.8557, 0.7996, 0.8408, 0.7992, 0.8337, 0.68, 0.908, 0.6913, 0.9042, 0.6435, 0.9179, 0.6426, 0.9219, 0.69, 0.851, 0.6314, 0.8484, 0.6808, 0.8337, 0.68, 0.8369, 0.6307, 0.8714, 0.4993, 0.8562, 0.5284, 0.8421, 0.5276, 0.8574, 0.4985, 0.8916, 0.513, 0.8929, 0.4985, 0.9083, 0.4939, 0.9055, 0.5178, 0.9, 0.546, 0.8916, 0.513, 0.9055, 0.5178, 0.9141, 0.547, 0.8562, 0.5284, 0.851, 0.6314, 0.8369, 0.6307, 0.8421, 0.5276, 0.9042, 0.6435, 0.9, 0.546, 0.9141, 0.547, 0.9179, 0.6426, 0.9179, 0.6426, 0.9141, 0.547, 0.9388, 0.5489, 0.9436, 0.6403, 0.8421, 0.5276, 0.8369, 0.6307, 0.8109, 0.6294, 0.816, 0.5265, 0.9141, 0.547, 0.9055, 0.5178, 0.929, 0.5221, 0.9388, 0.5489, 0.9055, 0.5178, 0.9083, 0.4939, 0.9367, 0.5, 0.929, 0.5221, 0.8574, 0.4985, 0.8421, 0.5276, 0.816, 0.5265, 0.8314, 0.4976, 0.8369, 0.6307, 0.8337, 0.68, 0.8082, 0.6783, 0.8109, 0.6294, 0.9219, 0.69, 0.9179, 0.6426, 0.9436, 0.6403, 0.9464, 0.6888, 0.8337, 0.68, 0.8408, 0.7992, 0.8151, 0.7981, 0.8082, 0.6783, 0.92, 0.7953, 0.9219, 0.69, 0.9464, 0.6888, 0.9435, 0.7917, 0.9435, 0.7917, 0.9464, 0.6888, 0.9719, 0.6893, 0.9663, 0.7881, 0.8082, 0.6783, 0.8151, 0.7981, 0.7885, 0.7965, 0.7816, 0.6768, 0.9464, 0.6888, 0.9436, 0.6403, 0.9713, 0.6368, 0.9719, 0.6893, 0.8109, 0.6294, 0.8082, 0.6783, 0.7816, 0.6768, 0.7839, 0.628, 0.8314, 0.4976, 0.816, 0.5265, 0.7889, 0.5252, 0.8044, 0.4962, 0.929, 0.5221, 0.9367, 0.5, 0.9569, 0.5192, 0.9508, 0.5254, 0.9388, 0.5489, 0.929, 0.5221, 0.9508, 0.5254, 0.9634, 0.5491, 0.816, 0.5265, 0.8109, 0.6294, 0.7839, 0.628, 0.7889, 0.5252, 0.9436, 0.6403, 0.9388, 0.5489, 0.9634, 0.5491, 0.9713, 0.6368, 0.9821, 0.636, 0.9713, 0.6368, 0.9634, 0.5491, 0.9725, 0.5467, 0.9725, 0.5467, 0.9634, 0.5491, 0.9508, 0.5254, 0.9569, 0.5192, 0.9713, 0.6368, 0.9821, 0.636, 0.9832, 0.6899, 0.9719, 0.6893, 0.9719, 0.6893, 0.9832, 0.6899, 0.9778, 0.7902, 0.9663, 0.7881, 0.9663, 0.7881, 0.9778, 0.7902, 0.9607, 0.878, 0.9499, 0.877, 0.7885, 0.7965, 0.8151, 0.7981, 0.8396, 0.8852, 0.822, 0.8839, 0.9435, 0.7917, 0.9663, 0.7881, 0.9499, 0.877, 0.9313, 0.8802, 0.92, 0.7953, 0.9435, 0.7917, 0.9313, 0.8802, 0.9147, 0.8828, 0.8151, 0.7981, 0.8408, 0.7992, 0.8558, 0.8865, 0.8396, 0.8852, 0.8408, 0.7992, 0.8557, 0.7996, 0.8665, 0.8868, 0.8558, 0.8865, 0.9062, 0.7973, 0.92, 0.7953, 0.9147, 0.8828, 0.9039, 0.8842, 0.4064, 0.7953, 0.4163, 0.7793, 0.4737, 0.8752, 0.4701, 0.8921, 0.7372, 0.7507, 0.7208, 0.7584, 0.7106, 0.8624, 0.7239, 0.8528, 0.389, 0.81, 0.4064, 0.7953, 0.4701, 0.8921, 0.447, 0.9035, 0.447, 0.9035, 0.4701, 0.8921, 0.4816, 0.9347, 0.4626, 0.945, 0.7239, 0.8528, 0.7106, 0.8624, 0.6848, 0.9067, 0.7046, 0.899, 0.4701, 0.8921, 0.4737, 0.8752, 0.4895, 0.9209, 0.4816, 0.9347, 0.9039, 0.8842, 0.9147, 0.8828, 0.9076, 0.9167, 0.8945, 0.9176, 0.8558, 0.8865, 0.8665, 0.8868, 0.8783, 0.9198, 0.8651, 0.9202, 0.8396, 0.8852, 0.8558, 0.8865, 0.8651, 0.9202, 0.8412, 0.921, 0.9147, 0.8828, 0.9313, 0.8802, 0.931, 0.9153, 0.9076, 0.9167, 0.9313, 0.8802, 0.9499, 0.877, 0.9528, 0.9151, 0.931, 0.9153, 0.822, 0.8839, 0.8396, 0.8852, 0.8412, 0.921, 0.8163, 0.9219, 0.9499, 0.877, 0.9607, 0.878, 0.9615, 0.9162, 0.9528, 0.9151, 0.9528, 0.9151, 0.9615, 0.9162, 0.9534, 0.9421, 0.9447, 0.9384, 0.8163, 0.9219, 0.8412, 0.921, 0.8471, 0.9468, 0.829, 0.948, 0.931, 0.9153, 0.9528, 0.9151, 0.9447, 0.9384, 0.9279, 0.9394, 0.9076, 0.9167, 0.931, 0.9153, 0.9279, 0.9394, 0.9118, 0.9413, 0.8412, 0.921, 0.8651, 0.9202, 0.8638, 0.9463, 0.8471, 0.9468, 0.8651, 0.9202, 0.8783, 0.9198, 0.8737, 0.9463, 0.8638, 0.9463, 0.8945, 0.9176, 0.9076, 0.9167, 0.9118, 0.9413, 0.9022, 0.943, 0.4816, 0.9347, 0.4895, 0.9209, 0.5096, 0.9454, 0.5007, 0.9563, 0.7046, 0.899, 0.6848, 0.9067, 0.6954, 0.9459, 0.7098, 0.9377, 0.4626, 0.945, 0.4816, 0.9347, 0.5007, 0.9563, 0.4831, 0.9728, 0.4831, 0.9728, 0.5007, 0.9563, 0.5235, 0.9853, 0.5167, 0.9928, 0.7098, 0.9377, 0.6954, 0.9459, 0.7133, 0.9858, 0.7191, 0.9766, 0.5007, 0.9563, 0.5096, 0.9454, 0.5266, 0.9759, 0.5235, 0.9853, 0.9022, 0.943, 0.9118, 0.9413, 0.9187, 0.964, 0.914, 0.9664, 0.8638, 0.9463, 0.8737, 0.9463, 0.8668, 0.9728, 0.8614, 0.9721, 0.8471, 0.9468, 0.8638, 0.9463, 0.8614, 0.9721, 0.8549, 0.9721, 0.9118, 0.9413, 0.9279, 0.9394, 0.9243, 0.9626, 0.9187, 0.964, 0.9279, 0.9394, 0.9447, 0.9384, 0.9318, 0.9634, 0.9243, 0.9626, 0.829, 0.948, 0.8471, 0.9468, 0.8549, 0.9721, 0.8464, 0.974, 0.9447, 0.9384, 0.9534, 0.9421, 0.9377, 0.9679, 0.9318, 0.9634, 0.9156, 0.9734, 0.914, 0.9664, 0.9187, 0.964, 0.918, 0.9704, 0.8668, 0.9728, 0.8696, 0.9798, 0.865, 0.9791, 0.8614, 0.9721, 0.9179, 0.9803, 0.9156, 0.9734, 0.918, 0.9704, 0.9219, 0.9821, 0.9219, 0.9821, 0.918, 0.9704, 0.9229, 0.9685, 0.9282, 0.9795, 0.8614, 0.9721, 0.865, 0.9791, 0.8582, 0.979, 0.8549, 0.9721, 0.918, 0.9704, 0.9187, 0.964, 0.9243, 0.9626, 0.9229, 0.9685, 0.9229, 0.9685, 0.9243, 0.9626, 0.9318, 0.9634, 0.9289, 0.9687, 0.8549, 0.9721, 0.8582, 0.979, 0.8502, 0.9806, 0.8464, 0.974, 0.9282, 0.9795, 0.9229, 0.9685, 0.9289, 0.9687, 0.9318, 0.9724, 0.9289, 0.9687, 0.9318, 0.9634, 0.9377, 0.9679, 0.9318, 0.9724, 0.2567, 0.3226, 0.2114, 0.3323, 0.2017, 0.2423, 0.2469, 0.2369, 0.5808, 0.2616, 0.6319, 0.286, 0.6485, 0.1895, 0.5938, 0.1712, 0.2114, 0.3323, 0.1508, 0.3182, 0.1558, 0.231, 0.2017, 0.2423, 0.1508, 0.3182, 0.1048, 0.3209, 0.1233, 0.2336, 0.1558, 0.231, 0.1558, 0.231, 0.1233, 0.2336, 0.1187, 0.1711, 0.1495, 0.173, 0.2017, 0.2423, 0.1558, 0.231, 0.1495, 0.173, 0.1883, 0.1845, 0.5938, 0.1712, 0.6485, 0.1895, 0.6368, 0.1092, 0.5786, 0.08963, 0.2469, 0.2369, 0.2017, 0.2423, 0.1883, 0.1845, 0.2302, 0.1676, 0.2302, 0.1676, 0.1883, 0.1845, 0.1604, 0.147, 0.1828, 0.1253, 0.5786, 0.08963, 0.6368, 0.1092, 0.6038, 0.04996, 0.5694, 0.02838, 0.1883, 0.1845, 0.1495, 0.173, 0.1304, 0.1386, 0.1604, 0.147, 0.1495, 0.173, 0.1187, 0.1711, 0.1063, 0.1357, 0.1304, 0.1386, 0.1304, 0.1386, 0.1565, 0.09621, 0.1828, 0.1253, 0.1604, 0.147, 0.08476, 0.1381, 0.1063, 0.1357, 0.1187, 0.1711, 0.1304, 0.1386, 0.1063, 0.1357, 0.1242, 0.0832, 0.1565, 0.09621, 0.1063, 0.1357, 0.08476, 0.1381, 0.08047, 0.1275, 0.1063, 0.1357, 0.08047, 0.1275, 0.09095, 0.06805, 0.1242, 0.0832, 0.5786, 0.08963, 0.5694, 0.02838, 0.5354, 0.01887, 0.4987, 0.03188, 0.1134, 0.5707, 0.06857, 0.5729, 0.07289, 0.4482, 0.1189, 0.4478, 0.06857, 0.5729, 0.0318, 0.5714, 0.03491, 0.4444, 0.07289, 0.4482, 0.1189, 0.4478, 0.07289, 0.4482, 0.07093, 0.378, 0.1159, 0.3794, 0.07289, 0.4482, 0.03491, 0.4444, 0.03335, 0.3814, 0.07093, 0.378, 0.06857, 0.5729, 0.08766, 0.6289, 0.02871, 0.6302, 0.0318, 0.5714, 0.06857, 0.5729, 0.02977, 0.6303, 0.06857, 0.5729, 0.1134, 0.5707, 0.08766, 0.6289, 0.07093, 0.378, 0.02986, 0.3287, 0.1048, 0.3209, 0.1159, 0.3794, 0.07093, 0.378, 0.1048, 0.3209, 0.07093, 0.378, 0.03335, 0.3814, 0.02986, 0.3287, 0.06066, 0.242, 0.1048, 0.3209, 0.02986, 0.3287, 0.02332, 0.2375, 0.06066, 0.242, 0.02986, 0.3287, 0.06066, 0.242, 0.1233, 0.2336, 0.1048, 0.3209, 0.1233, 0.2336, 0.06066, 0.242, 0.06189, 0.1692, 0.1187, 0.1711, 0.06066, 0.242, 0.02332, 0.2375, 0.02605, 0.1621, 0.06189, 0.1692, 0.06189, 0.1692, 0.02605, 0.1621, 0.06291, 0.1404, 0.1187, 0.1711, 0.06189, 0.1692, 0.06291, 0.1404, 0.08476, 0.1381, 0.06505, 0.1314, 0.08476, 0.1381, 0.06291, 0.1404, 0.03262, 0.1241, 0.06505, 0.1314, 0.06291, 0.1404, 0.02605, 0.1621, 0.06737, 0.1182, 0.05173, 0.054, 0.09095, 0.06805, 0.08047, 0.1275, 0.06737, 0.1182, 0.09095, 0.06805, 0.06737, 0.1182, 0.03442, 0.1161, 0.05173, 0.054, 0.03442, 0.1161, 0.06737, 0.1182, 0.06505, 0.1314, 0.03262, 0.1241, 0.06737, 0.1182, 0.08047, 0.1275, 0.08476, 0.1381, 0.06505, 0.1314, 0.1551, 0.6591, 0.1229, 0.704, 0.1053, 0.6888, 0.1318, 0.6432, 0.1229, 0.704, 0.0838, 0.7516, 0.06426, 0.7571, 0.1053, 0.6888, 0.1717, 0.7001, 0.1361, 0.7284, 0.1229, 0.704, 0.1551, 0.6591, 0.1361, 0.7284, 0.08817, 0.7641, 0.0838, 0.7516, 0.1229, 0.704, 0.5502, 0.6225, 0.5314, 0.6581, 0.5525, 0.6671, 0.5788, 0.6237, 0.5314, 0.6581, 0.4777, 0.7117, 0.5015, 0.7081, 0.5525, 0.6671, 0.4777, 0.7117, 0.5314, 0.6581, 0.4984, 0.6486, 0.459, 0.7045, 0.5314, 0.6581, 0.5502, 0.6225, 0.5131, 0.618, 0.4984, 0.6486, 0.09095, 0.06805, 0.05173, 0.054, 0.05867, 0.0299, 0.07897, 0.03499, 0.5786, 0.08963, 0.4987, 0.03188, 0.4702, 0.05011, 0.5111, 0.1005, 0.5938, 0.1712, 0.5786, 0.08963, 0.5111, 0.1005, 0.5335, 0.1777, 0.5808, 0.2616, 0.5938, 0.1712, 0.5335, 0.1777, 0.5312, 0.2624, 0.5787, 0.317, 0.5808, 0.2616, 0.5312, 0.2624, 0.5327, 0.312, 0.4378, 0.7168, 0.4777, 0.7117, 0.459, 0.7045, 0.4365, 0.7065, 0.3791, 0.3967, 0.3785, 0.5251, 0.3944, 0.5248, 0.3948, 0.3962, 0.3771, 0.3219, 0.3791, 0.3967, 0.3948, 0.3962, 0.3917, 0.3217, 0.3785, 0.5251, 0.3824, 0.6013, 0.3968, 0.5991, 0.3944, 0.5248, 0.4365, 0.7065, 0.459, 0.7045, 0.4593, 0.6839, 0.4371, 0.6857, 0.5327, 0.312, 0.5312, 0.2624, 0.5184, 0.2625, 0.5205, 0.314, 0.3769, 0.2644, 0.3771, 0.3219, 0.3917, 0.3217, 0.3909, 0.2647, 0.5312, 0.2624, 0.5335, 0.1777, 0.5218, 0.1789, 0.5184, 0.2625, 0.3819, 0.1687, 0.3769, 0.2644, 0.3909, 0.2647, 0.3952, 0.1714, 0.5335, 0.1777, 0.5111, 0.1005, 0.4999, 0.109, 0.5218, 0.1789, 0.4108, 0.09176, 0.3819, 0.1687, 0.3952, 0.1714, 0.4205, 0.1005, 0.4421, 0.04771, 0.4108, 0.09176, 0.4205, 0.1005, 0.4419, 0.07236, 0.5111, 0.1005, 0.4702, 0.05011, 0.4684, 0.07087, 0.4999, 0.109, 0.4702, 0.05011, 0.4421, 0.04771, 0.4419, 0.07236, 0.4684, 0.07087, 0.3824, 0.6013, 0.3937, 0.6429, 0.4044, 0.6386, 0.3968, 0.5991, 0.3937, 0.6429, 0.4365, 0.7065, 0.4371, 0.6857, 0.4044, 0.6386, 0.4984, 0.6486, 0.5131, 0.618, 0.5035, 0.6125, 0.489, 0.6434, 0.459, 0.7045, 0.4984, 0.6486, 0.489, 0.6434, 0.4593, 0.6839, 0.4593, 0.6839, 0.489, 0.6434, 0.4799, 0.6371, 0.4524, 0.6738, 0.489, 0.6434, 0.5035, 0.6125, 0.493, 0.6041, 0.4799, 0.6371, 0.4044, 0.6386, 0.4371, 0.6857, 0.4446, 0.6739, 0.4141, 0.6352, 0.3968, 0.5991, 0.4044, 0.6386, 0.4141, 0.6352, 0.4105, 0.5974, 0.4684, 0.07087, 0.4419, 0.07236, 0.4474, 0.08144, 0.4665, 0.08378, 0.4999, 0.109, 0.4684, 0.07087, 0.4665, 0.08378, 0.4916, 0.1214, 0.4419, 0.07236, 0.4205, 0.1005, 0.4299, 0.1084, 0.4474, 0.08144, 0.4205, 0.1005, 0.3952, 0.1714, 0.408, 0.1739, 0.4299, 0.1084, 0.5218, 0.1789, 0.4999, 0.109, 0.4916, 0.1214, 0.5046, 0.1799, 0.3952, 0.1714, 0.3909, 0.2647, 0.4048, 0.2648, 0.408, 0.1739, 0.5184, 0.2625, 0.5218, 0.1789, 0.5046, 0.1799, 0.5024, 0.2621, 0.3909, 0.2647, 0.3917, 0.3217, 0.4062, 0.3213, 0.4048, 0.2648, 0.5205, 0.314, 0.5184, 0.2625, 0.5024, 0.2621, 0.5056, 0.3182, 0.4371, 0.6857, 0.4593, 0.6839, 0.4524, 0.6738, 0.4446, 0.6739, 0.3944, 0.5248, 0.3968, 0.5991, 0.4105, 0.5974, 0.4102, 0.5248, 0.3917, 0.3217, 0.3948, 0.3962, 0.4106, 0.3953, 0.4062, 0.3213, 0.3948, 0.3962, 0.3944, 0.5248, 0.4102, 0.5248, 0.4106, 0.3953, 0.5114, 0.524, 0.5147, 0.3962, 0.4985, 0.3967, 0.496, 0.5226, 0.4106, 0.3953, 0.4102, 0.5248, 0.4283, 0.5252, 0.4287, 0.3945, 0.5147, 0.3962, 0.5056, 0.3182, 0.4918, 0.3194, 0.4985, 0.3967, 0.4062, 0.3213, 0.4106, 0.3953, 0.4287, 0.3945, 0.4244, 0.3207, 0.493, 0.6041, 0.5114, 0.524, 0.496, 0.5226, 0.4804, 0.6002, 0.4102, 0.5248, 0.4105, 0.5974, 0.4277, 0.596, 0.4283, 0.5252, 0.4446, 0.6739, 0.4524, 0.6738, 0.4503, 0.6693, 0.4458, 0.6695, 0.5056, 0.3182, 0.5024, 0.2621, 0.4895, 0.2621, 0.4918, 0.3194, 0.4048, 0.2648, 0.4062, 0.3213, 0.4244, 0.3207, 0.4223, 0.2647, 0.5024, 0.2621, 0.5046, 0.1799, 0.4934, 0.1807, 0.4895, 0.2621, 0.408, 0.1739, 0.4048, 0.2648, 0.4223, 0.2647, 0.4235, 0.1765, 0.5046, 0.1799, 0.4916, 0.1214, 0.4832, 0.1257, 0.4934, 0.1807, 0.4299, 0.1084, 0.408, 0.1739, 0.4235, 0.1765, 0.441, 0.1159, 0.4474, 0.08144, 0.4299, 0.1084, 0.441, 0.1159, 0.4495, 0.08994, 0.4916, 0.1214, 0.4665, 0.08378, 0.4629, 0.09353, 0.4832, 0.1257, 0.4665, 0.08378, 0.4474, 0.08144, 0.4495, 0.08994, 0.4629, 0.09353, 0.4105, 0.5974, 0.4141, 0.6352, 0.4303, 0.6315, 0.4277, 0.596, 0.4141, 0.6352, 0.4446, 0.6739, 0.4458, 0.6695, 0.4303, 0.6315, 0.4799, 0.6371, 0.493, 0.6041, 0.4804, 0.6002, 0.4703, 0.6329, 0.4524, 0.6738, 0.4799, 0.6371, 0.4703, 0.6329, 0.4503, 0.6693, 0.496, 0.5226, 0.4985, 0.3967, 0.4287, 0.3945, 0.4283, 0.5252, 0.4287, 0.3945, 0.4985, 0.3967, 0.4918, 0.3194, 0.4244, 0.3207, 0.496, 0.5226, 0.4283, 0.5252, 0.4277, 0.596, 0.4804, 0.6002, 0.4244, 0.3207, 0.4918, 0.3194, 0.4895, 0.2621, 0.4223, 0.2647, 0.4223, 0.2647, 0.4895, 0.2621, 0.4934, 0.1807, 0.4235, 0.1765, 0.4235, 0.1765, 0.4934, 0.1807, 0.4832, 0.1257, 0.441, 0.1159, 0.4629, 0.09353, 0.441, 0.1159, 0.4832, 0.1257, 0.4629, 0.09353, 0.4495, 0.08994, 0.441, 0.1159, 0.4277, 0.596, 0.4303, 0.6315, 0.4703, 0.6329, 0.4804, 0.6002, 0.4303, 0.6315, 0.4458, 0.6695, 0.4503, 0.6693, 0.4703, 0.6329, 0.5787, 0.317, 0.5327, 0.312, 0.5404, 0.3553, 0.5766, 0.3628, 0.5131, 0.618, 0.5502, 0.6225, 0.5593, 0.5828, 0.5306, 0.5826, 0.6361, 0.6049, 0.681, 0.5337, 0.6513, 0.5156, 0.6167, 0.5657, 0.5788, 0.6237, 0.6361, 0.6049, 0.6167, 0.5657, 0.5786, 0.5814, 0.681, 0.5337, 0.6844, 0.4201, 0.6525, 0.4382, 0.6513, 0.5156, 0.6752, 0.3818, 0.6383, 0.35, 0.6173, 0.3867, 0.6436, 0.4099, 0.6844, 0.4201, 0.6752, 0.3818, 0.6436, 0.4099, 0.6525, 0.4382, 0.5502, 0.6225, 0.5788, 0.6237, 0.5786, 0.5814, 0.5593, 0.5828, 0.6383, 0.35, 0.5787, 0.317, 0.5766, 0.3628, 0.6173, 0.3867, 0.6173, 0.3867, 0.5766, 0.3628, 0.5696, 0.3784, 0.6081, 0.3998, 0.5593, 0.5828, 0.5786, 0.5814, 0.5677, 0.5485, 0.5497, 0.5526, 0.6525, 0.4382, 0.6436, 0.4099, 0.6295, 0.4204, 0.6285, 0.4446, 0.6436, 0.4099, 0.6173, 0.3867, 0.6081, 0.3998, 0.6295, 0.4204, 0.6513, 0.5156, 0.6525, 0.4382, 0.6285, 0.4446, 0.6235, 0.5042, 0.5786, 0.5814, 0.6167, 0.5657, 0.5986, 0.5376, 0.5677, 0.5485, 0.6167, 0.5657, 0.6513, 0.5156, 0.6235, 0.5042, 0.5986, 0.5376, 0.5306, 0.5826, 0.5593, 0.5828, 0.5497, 0.5526, 0.5164, 0.5627, 0.5766, 0.3628, 0.5404, 0.3553, 0.5336, 0.362, 0.5696, 0.3784, 0.5609, 0.4245, 0.5566, 0.5052, 0.5876, 0.5066, 0.5949, 0.4311, 0.5609, 0.4245, 0.5949, 0.4311, 0.6081, 0.3998, 0.5696, 0.3784, 0.5876, 0.5066, 0.5566, 0.5052, 0.5497, 0.5526, 0.5677, 0.5485, 0.6081, 0.3998, 0.5949, 0.4311, 0.6285, 0.4446, 0.6295, 0.4204, 0.5949, 0.4311, 0.5876, 0.5066, 0.6235, 0.5042, 0.6285, 0.4446, 0.5986, 0.5376, 0.6235, 0.5042, 0.5876, 0.5066, 0.5677, 0.5485, 0.5986, 0.5376, 0.5876, 0.5066, 0.5497, 0.5526, 0.5566, 0.5052, 0.5247, 0.5059, 0.5164, 0.5627, 0.5609, 0.4245, 0.5696, 0.3784, 0.5336, 0.362, 0.5272, 0.4204, 0.5566, 0.5052, 0.5609, 0.4245, 0.5272, 0.4204, 0.5247, 0.5059, 0.5327, 0.312, 0.5205, 0.314, 0.5336, 0.362, 0.5404, 0.3553, 0.5205, 0.314, 0.5056, 0.3182, 0.5336, 0.362, 0.5056, 0.3182, 0.5147, 0.3962, 0.5272, 0.4204, 0.5336, 0.362, 0.5147, 0.3962, 0.5114, 0.524, 0.5247, 0.5059, 0.5272, 0.4204, 0.5131, 0.618, 0.5306, 0.5826, 0.5164, 0.5627, 0.5035, 0.6125, 0.5035, 0.6125, 0.5164, 0.5627, 0.493, 0.6041, 0.493, 0.6041, 0.5164, 0.5627, 0.5247, 0.5059, 0.5114, 0.524, 0.8608, 0.07369, 0.9249, 0.07315, 0.927, 0.1382, 0.8628, 0.1387, 0.7635, 0.2823, 0.7636, 0.2169, 0.8276, 0.2171, 0.8274, 0.2826, 0.7518, 0.233, 0.7515, 0.3295, 0.6873, 0.3293, 0.6876, 0.2328, 0.7631, 0.2328, 0.6667, 0.2325, 0.6669, 0.1671, 0.7633, 0.1674, 0.7633, 0.1674, 0.6669, 0.1671, 0.667, 0.1017, 0.7538, 0.1019, 0.7635, 0.2823, 0.8274, 0.2826, 0.8273, 0.348, 0.7633, 0.3478, 0.8628, 0.1387, 0.927, 0.1382, 0.9271, 0.2043, 0.8629, 0.2048, 0.8629, 0.2048, 0.9271, 0.2043, 0.9249, 0.2344, 0.8608, 0.235, 0.7633, 0.3478, 0.8273, 0.348, 0.8308, 0.3765, 0.7668, 0.3762, 0.7538, 0.1019, 0.667, 0.1017, 0.6839, 0.07315, 0.7385, 0.07332, 0.9602, 0.3099, 0.9056, 0.3101, 0.9054, 0.2465, 0.96, 0.2463, 0.96, 0.2463, 0.9054, 0.2465, 0.9082, 0.2351, 0.9575, 0.235, 0.8308, 0.3765, 0.8273, 0.348, 0.838, 0.3438, 0.8412, 0.3694, 0.8629, 0.2048, 0.8608, 0.235, 0.8503, 0.2283, 0.8522, 0.2012, 0.8273, 0.348, 0.8274, 0.2826, 0.8382, 0.2849, 0.838, 0.3438, 0.8628, 0.1387, 0.8629, 0.2048, 0.8522, 0.2012, 0.8521, 0.1417, 0.7515, 0.3295, 0.7518, 0.233, 0.7633, 0.2381, 0.7631, 0.3249, 0.8274, 0.2826, 0.8276, 0.2171, 0.8383, 0.226, 0.8382, 0.2849, 0.8608, 0.07369, 0.8628, 0.1387, 0.8521, 0.1417, 0.8503, 0.08319, 0.8501, 0.07315, 0.8503, 0.132, 0.8412, 0.1321, 0.841, 0.08118, 0.7635, 0.1323, 0.7633, 0.07341, 0.7716, 0.0814, 0.7718, 0.1323, 0.7633, 0.07341, 0.8501, 0.07315, 0.841, 0.08118, 0.7716, 0.0814, 0.8503, 0.132, 0.8417, 0.191, 0.8343, 0.183, 0.8412, 0.1321, 0.7636, 0.1912, 0.7635, 0.1323, 0.7718, 0.1323, 0.7719, 0.1832, 0.8417, 0.191, 0.828, 0.2167, 0.8234, 0.2053, 0.8343, 0.183, 0.7788, 0.2169, 0.7636, 0.1912, 0.7719, 0.1832, 0.784, 0.2054, 0.828, 0.2167, 0.7788, 0.2169, 0.784, 0.2054, 0.8234, 0.2053, 0.7632, 0.3295, 0.7633, 0.3688, 0.7334, 0.3645, 0.7333, 0.3334, 0.9596, 0.1951, 0.9575, 0.1743, 0.9867, 0.168, 0.9883, 0.1844, 0.9575, 0.175, 0.9559, 0.1974, 0.9271, 0.1868, 0.9284, 0.1691, 0.9575, 0.1743, 0.9584, 0.1237, 0.9874, 0.1279, 0.9867, 0.168, 0.9574, 0.124, 0.9575, 0.175, 0.9284, 0.1691, 0.9283, 0.1288, 0.9056, 0.3795, 0.9054, 0.3101, 0.9362, 0.3176, 0.9364, 0.3726, 0.9584, 0.1237, 0.9593, 0.07315, 0.9881, 0.08787, 0.9874, 0.1279, 0.9558, 0.07315, 0.9574, 0.124, 0.9283, 0.1288, 0.9271, 0.08848, 0.9054, 0.2753, 0.8504, 0.2754, 0.8503, 0.2351, 0.9052, 0.235, 0.8504, 0.2754, 0.9054, 0.2753, 0.8999, 0.3156, 0.8505, 0.3157, 0.8505, 0.3157, 0.8999, 0.3156, 0.8912, 0.3332, 0.8601, 0.3333, 0.07607, 0.7844, 0.05959, 0.7915, 0.05739, 0.7735, 0.08015, 0.7456, 0.08989, 0.7672, 0.07607, 0.7844, 0.08015, 0.7456, 0.1021, 0.7503, 0.1021, 0.7503, 0.08015, 0.7456, 0.09782, 0.7162, 0.1053, 0.7267, 0.08989, 0.7672, 0.07607, 0.7844, 0.08015, 0.7456, 0.1021, 0.7503, 0.05959, 0.7915, 0.01866, 0.7921, 0.003904, 0.7734, 0.05739, 0.7735, 0.05991, 0.7546, 0.02729, 0.7604, 0.02656, 0.7217, 0.04618, 0.7186, 0.1224, 0.6452, 0.1016, 0.6882, 0.06665, 0.6797, 0.08331, 0.6373, 0.1016, 0.6882, 0.05991, 0.7546, 0.04618, 0.7186, 0.06665, 0.6797, 0.08331, 0.6373, 0.06665, 0.6797, 0.02803, 0.6765, 0.02977, 0.6389, 0.06665, 0.6797, 0.04618, 0.7186, 0.02656, 0.7217, 0.02803, 0.6765])
me_corvette.materials.append(mat_material)
me_corvette.use_remesh_preserve_volume = False
me_corvette.use_remesh_preserve_attributes = False
me_corvette.use_mirror_vertex_groups = False
me_corvette.update()

# ---- objects
ob_cube = bpy.data.objects.new('Cube', me_cube)
ob_turret = bpy.data.objects.new('Turret', me_turret)
ob_weapon = bpy.data.objects.new('Weapon', me_weapon)
ob_corvette = bpy.data.objects.new('Corvette', me_corvette)

# ---- transforms, parenting, visibility, modifiers, constraints
ob_cube.location = (0.0, 0.0, 0.0)
ob_cube.lineart.crease_threshold = 0.0
_m = ob_cube.modifiers.new('Mirror', 'MIRROR')
ob_turret.location = (0.0, 10.0, 5.0)
ob_turret.lineart.crease_threshold = 0.0
_m = ob_turret.modifiers.new('Mirror', 'MIRROR')
ob_weapon.location = (0.0, 0.0, 0.0)
ob_weapon.lineart.crease_threshold = 0.0
_m = ob_weapon.modifiers.new('Mirror', 'MIRROR')
_m = ob_weapon.modifiers.new('Bevel', 'BEVEL')
_m.width = 0.3
_m.width_pct = 0.3
_m.limit_method = 'NONE'
_m.spread = 0.0
ob_corvette.location = (0.0, 0.0, 0.0)
ob_corvette.lock_rotations_4d = False
ob_corvette.empty_display_type = 'ARROWS'
ob_corvette.lineart.crease_threshold = 0.0
_m = ob_corvette.modifiers.new('Mirror', 'MIRROR')

# ---- collection membership
col_collection_1.objects.link(ob_cube)
col_collection_1.objects.link(ob_turret)
col_collection_1.objects.link(ob_weapon)
col_collection_1.objects.link(ob_corvette)

# ---- scene / render settings (as saved in the file)
scene.frame_start = 1; scene.frame_end = 250; scene.frame_set(1)
scene.render.engine = 'BLENDER_EEVEE_NEXT'
scene.render.image_settings.color_mode = 'RGB'
scene.render.image_settings.compression = 90
scene.render.resolution_percentage = 50
scene.render.dither_intensity = 0.0
scene.render.bake_margin = 2
scene.render.bake_bias = 0.0
scene.cycles.use_denoising = False
scene.cycles.samples = 10
scene.cycles.sampling_pattern = 'TABULATED_SOBOL'
scene.cycles.light_sampling_threshold = 0.0
scene.cycles.use_adaptive_sampling = False
scene.cycles.use_light_tree = False
scene.cycles.blur_glossy = 0.0
scene.cycles.volume_bounces = 1
scene.cycles.pixel_filter_type = 'GAUSSIAN'
scene.cycles.sample_clamp_indirect = 0.0
scene.view_settings.view_transform = 'Standard'
bpy.context.view_layer.update()

# ---- added for rendering (the .blend has no active camera and no usable light): camera, sun
cam_auto = bpy.data.cameras.new('AutoCamera')
cam_auto.lens = 50.0
cam_auto.sensor_width = 36.0
cam_auto.clip_end = 1499.75
ob_auto_camera = bpy.data.objects.new('AutoCamera', cam_auto)
scene.collection.objects.link(ob_auto_camera)
ob_auto_camera.location = (85.4563, -95.8216, 67.284)
ob_auto_camera.rotation_euler = (1.09748, -7.21219e-08, 0.694738)
scene.camera = ob_auto_camera
light_auto_sun = bpy.data.lights.new('AutoSun', 'SUN')
light_auto_sun.energy = 3.0
light_auto_sun.angle = 0.0523599
ob_auto_sun = bpy.data.objects.new('AutoSun', light_auto_sun)
scene.collection.objects.link(ob_auto_sun)
ob_auto_sun.rotation_euler = (0.872665, 0.174533, 0.523599)
bpy.context.view_layer.update()
